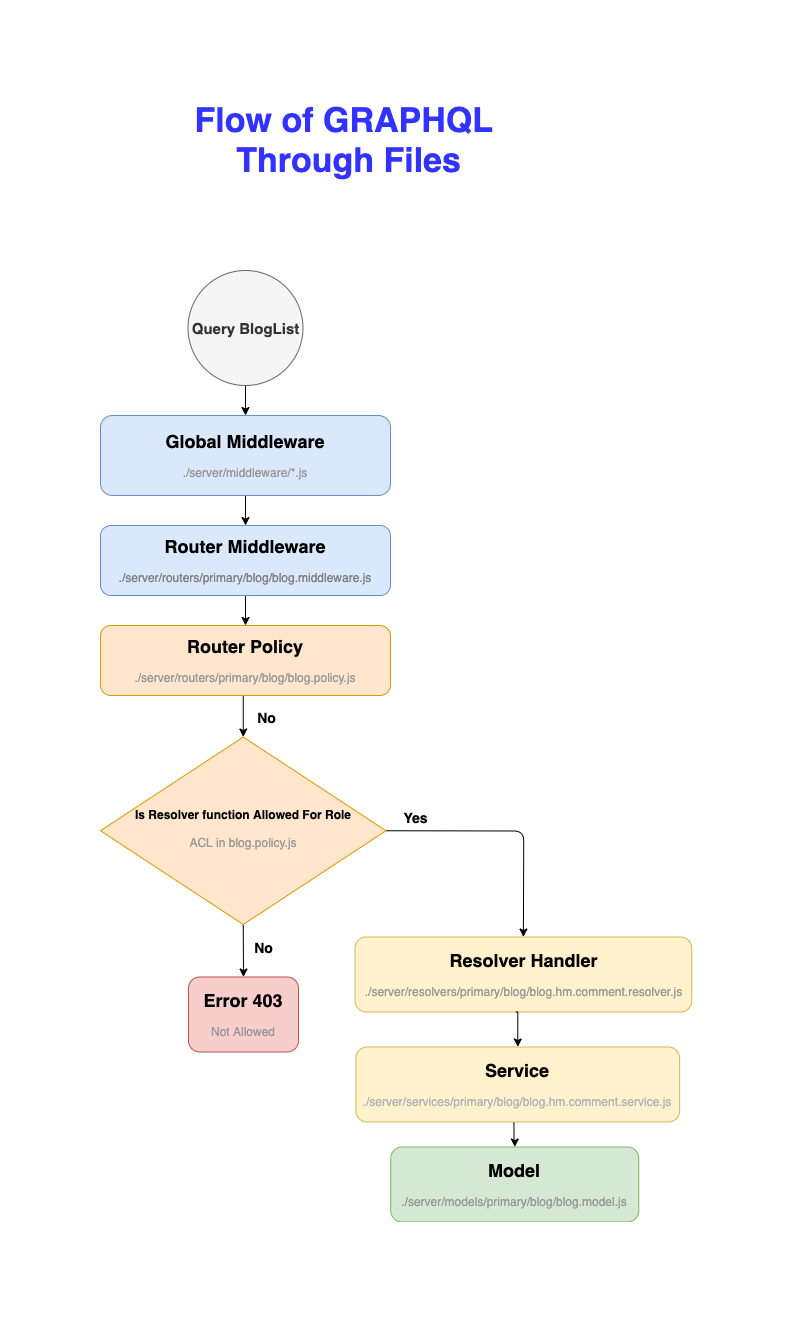

The diagram above was exported from draw.io. Its source (the exported page's mxGraphModel, read from the mxfile embedded in the PNG):
<mxGraphModel dx="1106" dy="1999" grid="1" gridSize="10" guides="1" tooltips="1" connect="1" arrows="1" fold="1" page="1" pageScale="1" pageWidth="827" pageHeight="1169" math="0" shadow="0">
  <root>
    <mxCell id="WIyWlLk6GJQsqaUBKTNV-0" />
    <mxCell id="WIyWlLk6GJQsqaUBKTNV-1" parent="WIyWlLk6GJQsqaUBKTNV-0" />
    <mxCell id="7DbpcIEE7rbwyy__eAX0-11" value="" style="edgeStyle=orthogonalEdgeStyle;rounded=0;orthogonalLoop=1;jettySize=auto;html=1;" parent="WIyWlLk6GJQsqaUBKTNV-1" source="WIyWlLk6GJQsqaUBKTNV-3" target="WIyWlLk6GJQsqaUBKTNV-7" edge="1">
      <mxGeometry relative="1" as="geometry" />
    </mxCell>
    <mxCell id="WIyWlLk6GJQsqaUBKTNV-3" value="&lt;b&gt;&lt;font style=&quot;font-size: 18px&quot;&gt;Global Middleware&lt;/font&gt;&lt;/b&gt;&lt;br&gt;&lt;br&gt;&lt;font color=&quot;#999999&quot;&gt;./server/middleware/*.js&lt;/font&gt;" style="rounded=1;whiteSpace=wrap;html=1;fontSize=12;glass=0;strokeWidth=1;shadow=0;fillColor=#dae8fc;strokeColor=#6c8ebf;" parent="WIyWlLk6GJQsqaUBKTNV-1" vertex="1">
      <mxGeometry x="157" y="110" width="290" height="80" as="geometry" />
    </mxCell>
    <mxCell id="7DbpcIEE7rbwyy__eAX0-12" value="" style="edgeStyle=orthogonalEdgeStyle;rounded=0;orthogonalLoop=1;jettySize=auto;html=1;" parent="WIyWlLk6GJQsqaUBKTNV-1" source="WIyWlLk6GJQsqaUBKTNV-7" target="7DbpcIEE7rbwyy__eAX0-0" edge="1">
      <mxGeometry relative="1" as="geometry" />
    </mxCell>
    <mxCell id="WIyWlLk6GJQsqaUBKTNV-7" value="&lt;b&gt;&lt;font style=&quot;font-size: 18px&quot;&gt;Router Middleware&lt;/font&gt;&lt;/b&gt;&lt;br&gt;&lt;br&gt;&lt;font color=&quot;#808080&quot;&gt;./server/routers/primary/blog/blog.middleware.js&lt;/font&gt;" style="rounded=1;whiteSpace=wrap;html=1;fontSize=12;glass=0;strokeWidth=1;shadow=0;fillColor=#dae8fc;strokeColor=#6c8ebf;" parent="WIyWlLk6GJQsqaUBKTNV-1" vertex="1">
      <mxGeometry x="157" y="220" width="290" height="70" as="geometry" />
    </mxCell>
    <mxCell id="7DbpcIEE7rbwyy__eAX0-14" value="" style="edgeStyle=orthogonalEdgeStyle;rounded=0;orthogonalLoop=1;jettySize=auto;html=1;entryX=0.5;entryY=0;entryDx=0;entryDy=0;exitX=0.5;exitY=1;exitDx=0;exitDy=0;" parent="WIyWlLk6GJQsqaUBKTNV-1" target="R51Y2QVAk38V00ErHijV-11" edge="1">
      <mxGeometry relative="1" as="geometry">
        <mxPoint x="290.25" y="411.5" as="targetPoint" />
        <mxPoint x="299.75" y="390" as="sourcePoint" />
      </mxGeometry>
    </mxCell>
    <mxCell id="7DbpcIEE7rbwyy__eAX0-15" value="" style="edgeStyle=orthogonalEdgeStyle;rounded=0;orthogonalLoop=1;jettySize=auto;html=1;" parent="WIyWlLk6GJQsqaUBKTNV-1" target="7DbpcIEE7rbwyy__eAX0-9" edge="1">
      <mxGeometry relative="1" as="geometry">
        <mxPoint x="570.45" y="816.5" as="sourcePoint" />
      </mxGeometry>
    </mxCell>
    <mxCell id="WIyWlLk6GJQsqaUBKTNV-12" value="&lt;b&gt;&lt;font style=&quot;font-size: 18px&quot;&gt;Resolver Handler&lt;/font&gt;&lt;/b&gt;&lt;br&gt;&lt;br&gt;&lt;font color=&quot;#999999&quot;&gt;./server/resolvers/primary/blog/blog.hm.comment.resolver.js&lt;/font&gt;" style="rounded=1;whiteSpace=wrap;html=1;fontSize=12;glass=0;strokeWidth=1;shadow=0;fillColor=#fff2cc;strokeColor=#d6b656;" parent="WIyWlLk6GJQsqaUBKTNV-1" vertex="1">
      <mxGeometry x="411.5" y="631.5" width="336.75" height="75" as="geometry" />
    </mxCell>
    <mxCell id="7DbpcIEE7rbwyy__eAX0-0" value="&lt;b&gt;&lt;font style=&quot;font-size: 18px&quot;&gt;Router Policy&lt;/font&gt;&lt;/b&gt;&lt;br&gt;&lt;br&gt;&lt;font color=&quot;#999999&quot;&gt;./server/routers/primary/blog/blog.policy.js&lt;/font&gt;" style="rounded=1;whiteSpace=wrap;html=1;fontSize=12;glass=0;strokeWidth=1;shadow=0;fillColor=#ffe6cc;strokeColor=#d79b00;" parent="WIyWlLk6GJQsqaUBKTNV-1" vertex="1">
      <mxGeometry x="157" y="320" width="290" height="70" as="geometry" />
    </mxCell>
    <mxCell id="7DbpcIEE7rbwyy__eAX0-10" value="" style="edgeStyle=orthogonalEdgeStyle;rounded=0;orthogonalLoop=1;jettySize=auto;html=1;" parent="WIyWlLk6GJQsqaUBKTNV-1" source="7DbpcIEE7rbwyy__eAX0-8" target="WIyWlLk6GJQsqaUBKTNV-3" edge="1">
      <mxGeometry relative="1" as="geometry" />
    </mxCell>
    <mxCell id="7DbpcIEE7rbwyy__eAX0-8" value="&lt;b style=&quot;font-size: 15px&quot;&gt;Query BlogList&lt;br&gt;&lt;/b&gt;" style="ellipse;whiteSpace=wrap;html=1;aspect=fixed;fillColor=#f5f5f5;strokeColor=#666666;fontColor=#333333;" parent="WIyWlLk6GJQsqaUBKTNV-1" vertex="1">
      <mxGeometry x="244.5" y="-35" width="115" height="115" as="geometry" />
    </mxCell>
    <mxCell id="7DbpcIEE7rbwyy__eAX0-9" value="&lt;b&gt;&lt;font style=&quot;font-size: 18px&quot;&gt;Model&lt;/font&gt;&lt;/b&gt;&lt;br&gt;&lt;br&gt;&lt;font color=&quot;#999999&quot;&gt;./server/models/primary/blog/blog.model.js&lt;/font&gt;" style="rounded=1;whiteSpace=wrap;html=1;fontSize=12;glass=0;strokeWidth=1;shadow=0;fillColor=#d5e8d4;strokeColor=#82b366;" parent="WIyWlLk6GJQsqaUBKTNV-1" vertex="1">
      <mxGeometry x="447.26" y="841.5" width="248" height="75" as="geometry" />
    </mxCell>
    <mxCell id="7DbpcIEE7rbwyy__eAX0-17" value="&lt;b&gt;&lt;font style=&quot;font-size: 18px&quot;&gt;Service&lt;/font&gt;&lt;/b&gt;&lt;br&gt;&lt;br&gt;&lt;font color=&quot;#b3b3b3&quot;&gt;./server/services/primary/blog/blog.hm.comment.&lt;/font&gt;&lt;font color=&quot;#b3b3b3&quot;&gt;service.js&lt;/font&gt;" style="rounded=1;whiteSpace=wrap;html=1;fontSize=12;glass=0;strokeWidth=1;shadow=0;fillColor=#fff2cc;strokeColor=#d6b656;" parent="WIyWlLk6GJQsqaUBKTNV-1" vertex="1">
      <mxGeometry x="412.38" y="741.5" width="323.75" height="75" as="geometry" />
    </mxCell>
    <mxCell id="7DbpcIEE7rbwyy__eAX0-18" value="" style="edgeStyle=orthogonalEdgeStyle;rounded=0;orthogonalLoop=1;jettySize=auto;html=1;entryX=0.5;entryY=0;entryDx=0;entryDy=0;" parent="WIyWlLk6GJQsqaUBKTNV-1" target="7DbpcIEE7rbwyy__eAX0-17" edge="1">
      <mxGeometry relative="1" as="geometry">
        <mxPoint x="572.3499999999999" y="706.5" as="sourcePoint" />
        <mxPoint x="567.3987500000001" y="741.5" as="targetPoint" />
      </mxGeometry>
    </mxCell>
    <mxCell id="7DbpcIEE7rbwyy__eAX0-23" value="No" style="text;strokeColor=none;fillColor=none;html=1;fontSize=14;fontStyle=1;verticalAlign=middle;align=center;" parent="WIyWlLk6GJQsqaUBKTNV-1" vertex="1">
      <mxGeometry x="272.75" y="391.5" width="100" height="40" as="geometry" />
    </mxCell>
    <mxCell id="7DbpcIEE7rbwyy__eAX0-24" value="&lt;font color=&quot;#3333ff&quot;&gt;Flow of GRAPHQL&amp;nbsp;&lt;br&gt;Through Files&lt;/font&gt;" style="text;html=1;fontSize=34;fontStyle=1;verticalAlign=middle;align=center;" parent="WIyWlLk6GJQsqaUBKTNV-1" vertex="1">
      <mxGeometry x="245" y="-190" width="320" height="50" as="geometry" />
    </mxCell>
    <mxCell id="R51Y2QVAk38V00ErHijV-1" value="" style="endArrow=classic;html=1;exitX=0.5;exitY=1;exitDx=0;exitDy=0;entryX=0.5;entryY=0;entryDx=0;entryDy=0;" parent="WIyWlLk6GJQsqaUBKTNV-1" source="R51Y2QVAk38V00ErHijV-11" target="R51Y2QVAk38V00ErHijV-2" edge="1">
      <mxGeometry width="50" height="50" relative="1" as="geometry">
        <mxPoint x="290.25" y="561.5" as="sourcePoint" />
        <mxPoint x="404.75" y="499" as="targetPoint" />
      </mxGeometry>
    </mxCell>
    <mxCell id="R51Y2QVAk38V00ErHijV-2" value="&lt;b&gt;&lt;font style=&quot;font-size: 18px&quot;&gt;Error 403&lt;/font&gt;&lt;/b&gt;&lt;br&gt;&lt;br&gt;&lt;font color=&quot;#999999&quot;&gt;Not Allowed&lt;/font&gt;" style="rounded=1;whiteSpace=wrap;html=1;fontSize=12;glass=0;strokeWidth=1;shadow=0;fillColor=#f8cecc;strokeColor=#b85450;" parent="WIyWlLk6GJQsqaUBKTNV-1" vertex="1">
      <mxGeometry x="245" y="671.5" width="110" height="75" as="geometry" />
    </mxCell>
    <mxCell id="R51Y2QVAk38V00ErHijV-7" value="No" style="text;strokeColor=none;fillColor=none;html=1;fontSize=14;fontStyle=1;verticalAlign=middle;align=center;" parent="WIyWlLk6GJQsqaUBKTNV-1" vertex="1">
      <mxGeometry x="270.38" y="621.5" width="100" height="40" as="geometry" />
    </mxCell>
    <mxCell id="R51Y2QVAk38V00ErHijV-8" value="" style="endArrow=classic;html=1;exitX=1;exitY=0.5;exitDx=0;exitDy=0;entryX=0.5;entryY=0;entryDx=0;entryDy=0;" parent="WIyWlLk6GJQsqaUBKTNV-1" source="R51Y2QVAk38V00ErHijV-11" target="WIyWlLk6GJQsqaUBKTNV-12" edge="1">
      <mxGeometry width="50" height="50" relative="1" as="geometry">
        <mxPoint x="375.25" y="486.5" as="sourcePoint" />
        <mxPoint x="580.12" y="671.5" as="targetPoint" />
        <Array as="points">
          <mxPoint x="580.25" y="525.5" />
        </Array>
      </mxGeometry>
    </mxCell>
    <mxCell id="R51Y2QVAk38V00ErHijV-9" value="Yes" style="text;strokeColor=none;fillColor=none;html=1;fontSize=14;fontStyle=1;verticalAlign=middle;align=center;" parent="WIyWlLk6GJQsqaUBKTNV-1" vertex="1">
      <mxGeometry x="421.5" y="491.5" width="100" height="40" as="geometry" />
    </mxCell>
    <mxCell id="R51Y2QVAk38V00ErHijV-11" value="&lt;b&gt;Is Resolver function Allowed For Role&lt;br&gt;&lt;/b&gt;&lt;span style=&quot;color: rgb(153 , 153 , 153)&quot;&gt;&lt;br&gt;ACL in blog.policy.js&lt;/span&gt;&lt;b&gt;&lt;br&gt;&lt;/b&gt;" style="rhombus;whiteSpace=wrap;html=1;shadow=0;fontFamily=Helvetica;fontSize=12;align=center;strokeWidth=1;spacing=6;spacingTop=-4;fillColor=#ffe6cc;strokeColor=#d79b00;" parent="WIyWlLk6GJQsqaUBKTNV-1" vertex="1">
      <mxGeometry x="157" y="431.5" width="285.5" height="187.5" as="geometry" />
    </mxCell>
  </root>
</mxGraphModel>